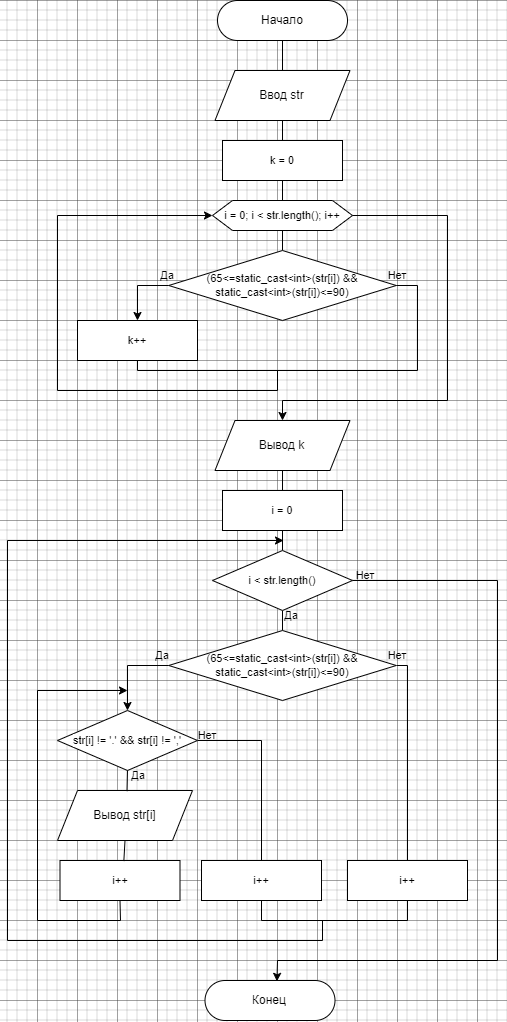

The diagram above was exported from draw.io. Its source (the exported page's mxGraphModel, read from the mxfile embedded in the PNG):
<mxGraphModel dx="749" dy="919" grid="1" gridSize="10" guides="1" tooltips="1" connect="1" arrows="1" fold="1" page="1" pageScale="1" pageWidth="827" pageHeight="1169" math="0" shadow="0">
  <root>
    <mxCell id="WIyWlLk6GJQsqaUBKTNV-0" />
    <mxCell id="WIyWlLk6GJQsqaUBKTNV-1" parent="WIyWlLk6GJQsqaUBKTNV-0" />
    <mxCell id="EBMfFb3hTGRiVyVTy85p-14" style="edgeStyle=none;shape=connector;rounded=0;orthogonalLoop=1;jettySize=auto;html=1;exitX=0.5;exitY=1;exitDx=0;exitDy=0;entryX=0.5;entryY=0;entryDx=0;entryDy=0;strokeColor=default;align=center;verticalAlign=middle;fontFamily=Helvetica;fontSize=11;fontColor=default;labelBackgroundColor=default;endArrow=none;" parent="WIyWlLk6GJQsqaUBKTNV-1" source="EBMfFb3hTGRiVyVTy85p-0" target="EBMfFb3hTGRiVyVTy85p-1" edge="1">
      <mxGeometry relative="1" as="geometry" />
    </mxCell>
    <mxCell id="EBMfFb3hTGRiVyVTy85p-0" value="Начало" style="rounded=1;whiteSpace=wrap;html=1;arcSize=50;" parent="WIyWlLk6GJQsqaUBKTNV-1" vertex="1">
      <mxGeometry x="340" width="130" height="40" as="geometry" />
    </mxCell>
    <mxCell id="EBMfFb3hTGRiVyVTy85p-15" style="edgeStyle=none;shape=connector;rounded=0;orthogonalLoop=1;jettySize=auto;html=1;exitX=0.5;exitY=1;exitDx=0;exitDy=0;entryX=0.5;entryY=0;entryDx=0;entryDy=0;strokeColor=default;align=center;verticalAlign=middle;fontFamily=Helvetica;fontSize=11;fontColor=default;labelBackgroundColor=default;endArrow=none;" parent="WIyWlLk6GJQsqaUBKTNV-1" source="EBMfFb3hTGRiVyVTy85p-1" edge="1">
      <mxGeometry relative="1" as="geometry">
        <mxPoint x="405.0000000000002" y="150" as="targetPoint" />
      </mxGeometry>
    </mxCell>
    <mxCell id="EBMfFb3hTGRiVyVTy85p-1" value="Ввод str" style="shape=parallelogram;perimeter=parallelogramPerimeter;whiteSpace=wrap;html=1;fixedSize=1;" parent="WIyWlLk6GJQsqaUBKTNV-1" vertex="1">
      <mxGeometry x="337.5" y="70" width="135" height="50" as="geometry" />
    </mxCell>
    <mxCell id="hymSi0EWqB6sU9Di_u8n-8" value="k = 0" style="rounded=0;whiteSpace=wrap;html=1;fontFamily=Helvetica;fontSize=11;fontColor=default;labelBackgroundColor=default;" parent="WIyWlLk6GJQsqaUBKTNV-1" vertex="1">
      <mxGeometry x="345" y="140" width="120" height="40" as="geometry" />
    </mxCell>
    <mxCell id="fxIJ5r9RI9ymLdKKde4j-17" style="edgeStyle=none;shape=connector;rounded=0;orthogonalLoop=1;jettySize=auto;html=1;exitX=0.5;exitY=1;exitDx=0;exitDy=0;entryX=0.5;entryY=0;entryDx=0;entryDy=0;strokeColor=default;align=center;verticalAlign=middle;fontFamily=Helvetica;fontSize=11;fontColor=default;labelBackgroundColor=default;endArrow=none;" edge="1" parent="WIyWlLk6GJQsqaUBKTNV-1" source="fxIJ5r9RI9ymLdKKde4j-0" target="fxIJ5r9RI9ymLdKKde4j-1">
      <mxGeometry relative="1" as="geometry" />
    </mxCell>
    <mxCell id="fxIJ5r9RI9ymLdKKde4j-0" value="i = 0; i &amp;lt; str.length(); i++" style="shape=hexagon;perimeter=hexagonPerimeter2;whiteSpace=wrap;html=1;fixedSize=1;fontFamily=Helvetica;fontSize=11;fontColor=default;labelBackgroundColor=default;" vertex="1" parent="WIyWlLk6GJQsqaUBKTNV-1">
      <mxGeometry x="335" y="200" width="140" height="30" as="geometry" />
    </mxCell>
    <mxCell id="fxIJ5r9RI9ymLdKKde4j-1" value=" (65&lt;=static_cast&lt;int&gt;(str[i]) &amp;&amp; static_cast&lt;int&gt;(str[i])&lt;=90)" style="rhombus;whiteSpace=wrap;fontFamily=Helvetica;fontSize=11;fontColor=default;labelBackgroundColor=none;" vertex="1" parent="WIyWlLk6GJQsqaUBKTNV-1">
      <mxGeometry x="291.25" y="250" width="227.5" height="70" as="geometry" />
    </mxCell>
    <mxCell id="fxIJ5r9RI9ymLdKKde4j-27" style="edgeStyle=none;shape=connector;rounded=0;orthogonalLoop=1;jettySize=auto;html=1;exitX=0.5;exitY=1;exitDx=0;exitDy=0;strokeColor=default;align=center;verticalAlign=middle;fontFamily=Helvetica;fontSize=11;fontColor=default;labelBackgroundColor=default;endArrow=none;" edge="1" parent="WIyWlLk6GJQsqaUBKTNV-1" source="fxIJ5r9RI9ymLdKKde4j-2">
      <mxGeometry relative="1" as="geometry">
        <mxPoint x="259.9767441860465" y="370" as="targetPoint" />
      </mxGeometry>
    </mxCell>
    <mxCell id="fxIJ5r9RI9ymLdKKde4j-2" value="k++" style="rounded=0;whiteSpace=wrap;html=1;fontFamily=Helvetica;fontSize=11;fontColor=default;labelBackgroundColor=default;" vertex="1" parent="WIyWlLk6GJQsqaUBKTNV-1">
      <mxGeometry x="200" y="320" width="120" height="40" as="geometry" />
    </mxCell>
    <mxCell id="fxIJ5r9RI9ymLdKKde4j-18" style="edgeStyle=none;shape=connector;rounded=0;orthogonalLoop=1;jettySize=auto;html=1;exitX=0.5;exitY=1;exitDx=0;exitDy=0;entryX=0.5;entryY=0;entryDx=0;entryDy=0;strokeColor=default;align=center;verticalAlign=middle;fontFamily=Helvetica;fontSize=11;fontColor=default;labelBackgroundColor=default;endArrow=none;" edge="1" parent="WIyWlLk6GJQsqaUBKTNV-1" source="fxIJ5r9RI9ymLdKKde4j-3" target="fxIJ5r9RI9ymLdKKde4j-4">
      <mxGeometry relative="1" as="geometry" />
    </mxCell>
    <mxCell id="fxIJ5r9RI9ymLdKKde4j-3" value="Вывод k" style="shape=parallelogram;perimeter=parallelogramPerimeter;whiteSpace=wrap;html=1;fixedSize=1;" vertex="1" parent="WIyWlLk6GJQsqaUBKTNV-1">
      <mxGeometry x="337.5" y="420" width="135" height="50" as="geometry" />
    </mxCell>
    <mxCell id="fxIJ5r9RI9ymLdKKde4j-19" style="edgeStyle=none;shape=connector;rounded=0;orthogonalLoop=1;jettySize=auto;html=1;exitX=0.5;exitY=1;exitDx=0;exitDy=0;entryX=0.5;entryY=0;entryDx=0;entryDy=0;strokeColor=default;align=center;verticalAlign=middle;fontFamily=Helvetica;fontSize=11;fontColor=default;labelBackgroundColor=default;endArrow=none;" edge="1" parent="WIyWlLk6GJQsqaUBKTNV-1" source="fxIJ5r9RI9ymLdKKde4j-4" target="fxIJ5r9RI9ymLdKKde4j-5">
      <mxGeometry relative="1" as="geometry" />
    </mxCell>
    <mxCell id="fxIJ5r9RI9ymLdKKde4j-4" value="i = 0" style="rounded=0;whiteSpace=wrap;html=1;fontFamily=Helvetica;fontSize=11;fontColor=default;labelBackgroundColor=default;" vertex="1" parent="WIyWlLk6GJQsqaUBKTNV-1">
      <mxGeometry x="345" y="490" width="120" height="40" as="geometry" />
    </mxCell>
    <mxCell id="fxIJ5r9RI9ymLdKKde4j-21" style="edgeStyle=none;shape=connector;rounded=0;orthogonalLoop=1;jettySize=auto;html=1;exitX=0.5;exitY=1;exitDx=0;exitDy=0;entryX=0.5;entryY=0;entryDx=0;entryDy=0;strokeColor=default;align=center;verticalAlign=middle;fontFamily=Helvetica;fontSize=11;fontColor=default;labelBackgroundColor=default;endArrow=none;" edge="1" parent="WIyWlLk6GJQsqaUBKTNV-1" source="fxIJ5r9RI9ymLdKKde4j-5" target="fxIJ5r9RI9ymLdKKde4j-7">
      <mxGeometry relative="1" as="geometry" />
    </mxCell>
    <mxCell id="fxIJ5r9RI9ymLdKKde4j-5" value="i &amp;lt; str.length()" style="rhombus;whiteSpace=wrap;html=1;fontFamily=Helvetica;fontSize=11;fontColor=default;labelBackgroundColor=default;" vertex="1" parent="WIyWlLk6GJQsqaUBKTNV-1">
      <mxGeometry x="335" y="550" width="140" height="60" as="geometry" />
    </mxCell>
    <mxCell id="fxIJ5r9RI9ymLdKKde4j-46" style="edgeStyle=none;shape=connector;rounded=0;orthogonalLoop=1;jettySize=auto;html=1;exitX=1;exitY=0.5;exitDx=0;exitDy=0;entryX=0.5;entryY=0;entryDx=0;entryDy=0;strokeColor=default;align=center;verticalAlign=middle;fontFamily=Helvetica;fontSize=11;fontColor=default;labelBackgroundColor=default;endArrow=none;" edge="1" parent="WIyWlLk6GJQsqaUBKTNV-1" source="fxIJ5r9RI9ymLdKKde4j-7" target="fxIJ5r9RI9ymLdKKde4j-45">
      <mxGeometry relative="1" as="geometry">
        <Array as="points">
          <mxPoint x="530" y="665" />
        </Array>
      </mxGeometry>
    </mxCell>
    <mxCell id="fxIJ5r9RI9ymLdKKde4j-7" value=" (65&lt;=static_cast&lt;int&gt;(str[i]) &amp;&amp; static_cast&lt;int&gt;(str[i])&lt;=90)" style="rhombus;whiteSpace=wrap;fontFamily=Helvetica;fontSize=11;fontColor=default;labelBackgroundColor=none;" vertex="1" parent="WIyWlLk6GJQsqaUBKTNV-1">
      <mxGeometry x="291.25" y="630" width="227.5" height="70" as="geometry" />
    </mxCell>
    <mxCell id="fxIJ5r9RI9ymLdKKde4j-44" style="edgeStyle=none;shape=connector;rounded=0;orthogonalLoop=1;jettySize=auto;html=1;exitX=1;exitY=0.5;exitDx=0;exitDy=0;entryX=0.5;entryY=0;entryDx=0;entryDy=0;strokeColor=default;align=center;verticalAlign=middle;fontFamily=Helvetica;fontSize=11;fontColor=default;labelBackgroundColor=default;endArrow=none;" edge="1" parent="WIyWlLk6GJQsqaUBKTNV-1" source="fxIJ5r9RI9ymLdKKde4j-8" target="fxIJ5r9RI9ymLdKKde4j-43">
      <mxGeometry relative="1" as="geometry">
        <Array as="points">
          <mxPoint x="384" y="740" />
        </Array>
      </mxGeometry>
    </mxCell>
    <mxCell id="fxIJ5r9RI9ymLdKKde4j-8" value="str[i] != '.' &amp;&amp; str[i] != ','" style="rhombus;whiteSpace=wrap;fontFamily=Helvetica;fontSize=11;fontColor=default;labelBackgroundColor=default;" vertex="1" parent="WIyWlLk6GJQsqaUBKTNV-1">
      <mxGeometry x="180" y="710" width="140" height="60" as="geometry" />
    </mxCell>
    <mxCell id="fxIJ5r9RI9ymLdKKde4j-10" value="Вывод str[i]" style="shape=parallelogram;perimeter=parallelogramPerimeter;whiteSpace=wrap;html=1;fixedSize=1;" vertex="1" parent="WIyWlLk6GJQsqaUBKTNV-1">
      <mxGeometry x="180" y="790" width="135" height="50" as="geometry" />
    </mxCell>
    <mxCell id="fxIJ5r9RI9ymLdKKde4j-11" value="i++" style="rounded=0;whiteSpace=wrap;html=1;fontFamily=Helvetica;fontSize=11;fontColor=default;labelBackgroundColor=default;" vertex="1" parent="WIyWlLk6GJQsqaUBKTNV-1">
      <mxGeometry x="182.5" y="860" width="120" height="40" as="geometry" />
    </mxCell>
    <mxCell id="fxIJ5r9RI9ymLdKKde4j-12" value="Конец" style="rounded=1;whiteSpace=wrap;html=1;arcSize=50;" vertex="1" parent="WIyWlLk6GJQsqaUBKTNV-1">
      <mxGeometry x="327.5" y="980" width="130" height="40" as="geometry" />
    </mxCell>
    <mxCell id="fxIJ5r9RI9ymLdKKde4j-13" style="edgeStyle=none;shape=connector;rounded=0;orthogonalLoop=1;jettySize=auto;html=1;exitX=0.5;exitY=1;exitDx=0;exitDy=0;strokeColor=default;align=center;verticalAlign=middle;fontFamily=Helvetica;fontSize=11;fontColor=default;labelBackgroundColor=default;endArrow=none;" edge="1" parent="WIyWlLk6GJQsqaUBKTNV-1" source="hymSi0EWqB6sU9Di_u8n-8" target="hymSi0EWqB6sU9Di_u8n-8">
      <mxGeometry relative="1" as="geometry">
        <Array as="points">
          <mxPoint x="405" y="200" />
        </Array>
      </mxGeometry>
    </mxCell>
    <mxCell id="fxIJ5r9RI9ymLdKKde4j-22" style="edgeStyle=none;shape=connector;rounded=0;orthogonalLoop=1;jettySize=auto;html=1;exitX=0.5;exitY=1;exitDx=0;exitDy=0;entryX=0.515;entryY=0.013;entryDx=0;entryDy=0;entryPerimeter=0;strokeColor=default;align=center;verticalAlign=middle;fontFamily=Helvetica;fontSize=11;fontColor=default;labelBackgroundColor=default;endArrow=none;" edge="1" parent="WIyWlLk6GJQsqaUBKTNV-1" source="fxIJ5r9RI9ymLdKKde4j-8" target="fxIJ5r9RI9ymLdKKde4j-10">
      <mxGeometry relative="1" as="geometry" />
    </mxCell>
    <mxCell id="fxIJ5r9RI9ymLdKKde4j-23" style="edgeStyle=none;shape=connector;rounded=0;orthogonalLoop=1;jettySize=auto;html=1;exitX=0.5;exitY=1;exitDx=0;exitDy=0;entryX=0.532;entryY=0.014;entryDx=0;entryDy=0;entryPerimeter=0;strokeColor=default;align=center;verticalAlign=middle;fontFamily=Helvetica;fontSize=11;fontColor=default;labelBackgroundColor=default;endArrow=none;" edge="1" parent="WIyWlLk6GJQsqaUBKTNV-1" source="fxIJ5r9RI9ymLdKKde4j-10" target="fxIJ5r9RI9ymLdKKde4j-11">
      <mxGeometry relative="1" as="geometry" />
    </mxCell>
    <mxCell id="fxIJ5r9RI9ymLdKKde4j-24" value="" style="endArrow=classic;html=1;rounded=0;strokeColor=default;align=center;verticalAlign=middle;fontFamily=Helvetica;fontSize=11;fontColor=default;labelBackgroundColor=default;entryX=0.5;entryY=0;entryDx=0;entryDy=0;exitX=0;exitY=0.5;exitDx=0;exitDy=0;" edge="1" parent="WIyWlLk6GJQsqaUBKTNV-1" source="fxIJ5r9RI9ymLdKKde4j-1" target="fxIJ5r9RI9ymLdKKde4j-2">
      <mxGeometry width="50" height="50" relative="1" as="geometry">
        <mxPoint x="380" y="350" as="sourcePoint" />
        <mxPoint x="430" y="300" as="targetPoint" />
        <Array as="points">
          <mxPoint x="260" y="285" />
        </Array>
      </mxGeometry>
    </mxCell>
    <mxCell id="fxIJ5r9RI9ymLdKKde4j-25" value="Да" style="text;html=1;align=center;verticalAlign=middle;whiteSpace=wrap;rounded=0;fontFamily=Helvetica;fontSize=11;fontColor=default;labelBackgroundColor=none;" vertex="1" parent="WIyWlLk6GJQsqaUBKTNV-1">
      <mxGeometry x="260" y="260" width="60" height="30" as="geometry" />
    </mxCell>
    <mxCell id="fxIJ5r9RI9ymLdKKde4j-26" value="" style="endArrow=none;html=1;rounded=0;strokeColor=default;align=center;verticalAlign=middle;fontFamily=Helvetica;fontSize=11;fontColor=default;labelBackgroundColor=default;entryX=1;entryY=0.5;entryDx=0;entryDy=0;" edge="1" parent="WIyWlLk6GJQsqaUBKTNV-1" target="fxIJ5r9RI9ymLdKKde4j-1">
      <mxGeometry width="50" height="50" relative="1" as="geometry">
        <mxPoint x="260" y="370" as="sourcePoint" />
        <mxPoint x="460" y="370" as="targetPoint" />
        <Array as="points">
          <mxPoint x="540" y="370" />
          <mxPoint x="540" y="285" />
        </Array>
      </mxGeometry>
    </mxCell>
    <mxCell id="fxIJ5r9RI9ymLdKKde4j-28" value="Нет" style="text;html=1;align=center;verticalAlign=middle;whiteSpace=wrap;rounded=0;fontFamily=Helvetica;fontSize=11;fontColor=default;labelBackgroundColor=none;" vertex="1" parent="WIyWlLk6GJQsqaUBKTNV-1">
      <mxGeometry x="490" y="260" width="60" height="30" as="geometry" />
    </mxCell>
    <mxCell id="fxIJ5r9RI9ymLdKKde4j-29" value="" style="endArrow=classic;html=1;rounded=0;strokeColor=default;align=center;verticalAlign=middle;fontFamily=Helvetica;fontSize=11;fontColor=default;labelBackgroundColor=default;entryX=0;entryY=0.5;entryDx=0;entryDy=0;" edge="1" parent="WIyWlLk6GJQsqaUBKTNV-1" target="fxIJ5r9RI9ymLdKKde4j-0">
      <mxGeometry width="50" height="50" relative="1" as="geometry">
        <mxPoint x="400" y="370" as="sourcePoint" />
        <mxPoint x="330" y="240" as="targetPoint" />
        <Array as="points">
          <mxPoint x="400" y="390" />
          <mxPoint x="180" y="390" />
          <mxPoint x="180" y="215" />
        </Array>
      </mxGeometry>
    </mxCell>
    <mxCell id="fxIJ5r9RI9ymLdKKde4j-30" value="" style="endArrow=classic;html=1;rounded=0;strokeColor=default;align=center;verticalAlign=middle;fontFamily=Helvetica;fontSize=11;fontColor=default;labelBackgroundColor=default;entryX=0.5;entryY=0;entryDx=0;entryDy=0;exitX=1;exitY=0.5;exitDx=0;exitDy=0;" edge="1" parent="WIyWlLk6GJQsqaUBKTNV-1" source="fxIJ5r9RI9ymLdKKde4j-0" target="fxIJ5r9RI9ymLdKKde4j-3">
      <mxGeometry width="50" height="50" relative="1" as="geometry">
        <mxPoint x="330" y="270" as="sourcePoint" />
        <mxPoint x="380" y="220" as="targetPoint" />
        <Array as="points">
          <mxPoint x="570" y="215" />
          <mxPoint x="570" y="400" />
          <mxPoint x="405" y="400" />
        </Array>
      </mxGeometry>
    </mxCell>
    <mxCell id="fxIJ5r9RI9ymLdKKde4j-32" value="Да" style="text;html=1;align=center;verticalAlign=middle;whiteSpace=wrap;rounded=0;fontFamily=Helvetica;fontSize=11;fontColor=default;labelBackgroundColor=none;" vertex="1" parent="WIyWlLk6GJQsqaUBKTNV-1">
      <mxGeometry x="384" y="600" width="60" height="30" as="geometry" />
    </mxCell>
    <mxCell id="fxIJ5r9RI9ymLdKKde4j-33" value="" style="endArrow=classic;html=1;rounded=0;strokeColor=default;align=center;verticalAlign=middle;fontFamily=Helvetica;fontSize=11;fontColor=default;labelBackgroundColor=default;exitX=1;exitY=0.5;exitDx=0;exitDy=0;entryX=0.553;entryY=0.021;entryDx=0;entryDy=0;entryPerimeter=0;" edge="1" parent="WIyWlLk6GJQsqaUBKTNV-1" source="fxIJ5r9RI9ymLdKKde4j-5" target="fxIJ5r9RI9ymLdKKde4j-12">
      <mxGeometry width="50" height="50" relative="1" as="geometry">
        <mxPoint x="440" y="850" as="sourcePoint" />
        <mxPoint x="370" y="960" as="targetPoint" />
        <Array as="points">
          <mxPoint x="620" y="580" />
          <mxPoint x="620" y="960" />
          <mxPoint x="400" y="960" />
        </Array>
      </mxGeometry>
    </mxCell>
    <mxCell id="fxIJ5r9RI9ymLdKKde4j-34" value="Нет" style="text;html=1;align=center;verticalAlign=middle;whiteSpace=wrap;rounded=0;fontFamily=Helvetica;fontSize=11;fontColor=default;labelBackgroundColor=none;" vertex="1" parent="WIyWlLk6GJQsqaUBKTNV-1">
      <mxGeometry x="457.5" y="560" width="60" height="30" as="geometry" />
    </mxCell>
    <mxCell id="fxIJ5r9RI9ymLdKKde4j-36" value="" style="endArrow=classic;html=1;rounded=0;strokeColor=default;align=center;verticalAlign=middle;fontFamily=Helvetica;fontSize=11;fontColor=default;labelBackgroundColor=default;entryX=0.5;entryY=0;entryDx=0;entryDy=0;exitX=0;exitY=0.5;exitDx=0;exitDy=0;" edge="1" parent="WIyWlLk6GJQsqaUBKTNV-1" source="fxIJ5r9RI9ymLdKKde4j-7" target="fxIJ5r9RI9ymLdKKde4j-8">
      <mxGeometry width="50" height="50" relative="1" as="geometry">
        <mxPoint x="280" y="810" as="sourcePoint" />
        <mxPoint x="330" y="760" as="targetPoint" />
        <Array as="points">
          <mxPoint x="250" y="665" />
        </Array>
      </mxGeometry>
    </mxCell>
    <mxCell id="fxIJ5r9RI9ymLdKKde4j-37" value="Да" style="text;html=1;align=center;verticalAlign=middle;whiteSpace=wrap;rounded=0;fontFamily=Helvetica;fontSize=11;fontColor=default;labelBackgroundColor=none;" vertex="1" parent="WIyWlLk6GJQsqaUBKTNV-1">
      <mxGeometry x="255" y="640" width="60" height="30" as="geometry" />
    </mxCell>
    <mxCell id="fxIJ5r9RI9ymLdKKde4j-38" value="Да" style="text;html=1;align=center;verticalAlign=middle;whiteSpace=wrap;rounded=0;fontFamily=Helvetica;fontSize=11;fontColor=default;labelBackgroundColor=none;" vertex="1" parent="WIyWlLk6GJQsqaUBKTNV-1">
      <mxGeometry x="231.25" y="760" width="60" height="30" as="geometry" />
    </mxCell>
    <mxCell id="fxIJ5r9RI9ymLdKKde4j-39" value="" style="endArrow=classic;html=1;rounded=0;strokeColor=default;align=center;verticalAlign=middle;fontFamily=Helvetica;fontSize=11;fontColor=default;labelBackgroundColor=default;exitX=0.5;exitY=1;exitDx=0;exitDy=0;" edge="1" parent="WIyWlLk6GJQsqaUBKTNV-1" source="fxIJ5r9RI9ymLdKKde4j-11">
      <mxGeometry width="50" height="50" relative="1" as="geometry">
        <mxPoint x="241.25" y="970" as="sourcePoint" />
        <mxPoint x="250" y="690" as="targetPoint" />
        <Array as="points">
          <mxPoint x="243" y="920" />
          <mxPoint x="160" y="920" />
          <mxPoint x="160" y="690" />
        </Array>
      </mxGeometry>
    </mxCell>
    <mxCell id="fxIJ5r9RI9ymLdKKde4j-43" value="i++" style="rounded=0;whiteSpace=wrap;html=1;fontFamily=Helvetica;fontSize=11;fontColor=default;labelBackgroundColor=default;" vertex="1" parent="WIyWlLk6GJQsqaUBKTNV-1">
      <mxGeometry x="324" y="860" width="120" height="40" as="geometry" />
    </mxCell>
    <mxCell id="fxIJ5r9RI9ymLdKKde4j-45" value="i++" style="rounded=0;whiteSpace=wrap;html=1;fontFamily=Helvetica;fontSize=11;fontColor=default;labelBackgroundColor=default;" vertex="1" parent="WIyWlLk6GJQsqaUBKTNV-1">
      <mxGeometry x="470" y="860" width="120" height="40" as="geometry" />
    </mxCell>
    <mxCell id="fxIJ5r9RI9ymLdKKde4j-47" value="Нет" style="text;html=1;align=center;verticalAlign=middle;whiteSpace=wrap;rounded=0;fontFamily=Helvetica;fontSize=11;fontColor=default;labelBackgroundColor=none;" vertex="1" parent="WIyWlLk6GJQsqaUBKTNV-1">
      <mxGeometry x="490" y="640" width="60" height="30" as="geometry" />
    </mxCell>
    <mxCell id="fxIJ5r9RI9ymLdKKde4j-48" value="Нет" style="text;html=1;align=center;verticalAlign=middle;whiteSpace=wrap;rounded=0;fontFamily=Helvetica;fontSize=11;fontColor=default;labelBackgroundColor=none;" vertex="1" parent="WIyWlLk6GJQsqaUBKTNV-1">
      <mxGeometry x="300" y="720" width="60" height="30" as="geometry" />
    </mxCell>
    <mxCell id="fxIJ5r9RI9ymLdKKde4j-49" value="" style="endArrow=none;html=1;rounded=0;strokeColor=default;align=center;verticalAlign=middle;fontFamily=Helvetica;fontSize=11;fontColor=default;labelBackgroundColor=default;entryX=0.5;entryY=1;entryDx=0;entryDy=0;exitX=0.5;exitY=1;exitDx=0;exitDy=0;" edge="1" parent="WIyWlLk6GJQsqaUBKTNV-1" source="fxIJ5r9RI9ymLdKKde4j-45" target="fxIJ5r9RI9ymLdKKde4j-43">
      <mxGeometry width="50" height="50" relative="1" as="geometry">
        <mxPoint x="320" y="1010" as="sourcePoint" />
        <mxPoint x="370" y="960" as="targetPoint" />
        <Array as="points">
          <mxPoint x="530" y="920" />
          <mxPoint x="384" y="920" />
        </Array>
      </mxGeometry>
    </mxCell>
    <mxCell id="fxIJ5r9RI9ymLdKKde4j-50" value="" style="endArrow=classic;html=1;rounded=0;strokeColor=default;align=center;verticalAlign=middle;fontFamily=Helvetica;fontSize=11;fontColor=default;labelBackgroundColor=default;" edge="1" parent="WIyWlLk6GJQsqaUBKTNV-1">
      <mxGeometry width="50" height="50" relative="1" as="geometry">
        <mxPoint x="445" y="920" as="sourcePoint" />
        <mxPoint x="406" y="540" as="targetPoint" />
        <Array as="points">
          <mxPoint x="445" y="940" />
          <mxPoint x="130" y="940" />
          <mxPoint x="130" y="540" />
        </Array>
      </mxGeometry>
    </mxCell>
  </root>
</mxGraphModel>